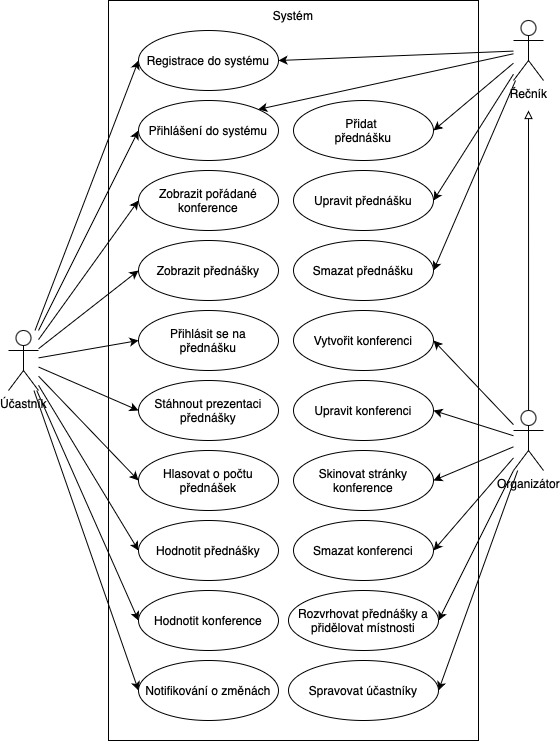

The diagram above was exported from draw.io. Its source (the exported page's mxGraphModel, read from the mxfile embedded in the PNG):
<mxGraphModel dx="1207" dy="1901" grid="1" gridSize="10" guides="1" tooltips="1" connect="1" arrows="1" fold="1" page="1" pageScale="1" pageWidth="827" pageHeight="1169" math="0" shadow="0">
  <root>
    <mxCell id="0" />
    <mxCell id="1" parent="0" />
    <mxCell id="u4-pMRLwMCIGYPmpD-u2-40" value="" style="rounded=0;whiteSpace=wrap;html=1;" parent="1" vertex="1">
      <mxGeometry x="190" y="-80" width="370" height="740" as="geometry" />
    </mxCell>
    <mxCell id="u4-pMRLwMCIGYPmpD-u2-22" style="rounded=0;orthogonalLoop=1;jettySize=auto;html=1;entryX=0;entryY=0.5;entryDx=0;entryDy=0;" parent="1" source="u4-pMRLwMCIGYPmpD-u2-5" target="u4-pMRLwMCIGYPmpD-u2-8" edge="1">
      <mxGeometry relative="1" as="geometry" />
    </mxCell>
    <mxCell id="u4-pMRLwMCIGYPmpD-u2-24" style="rounded=0;orthogonalLoop=1;jettySize=auto;html=1;entryX=0;entryY=0.5;entryDx=0;entryDy=0;" parent="1" source="u4-pMRLwMCIGYPmpD-u2-5" target="u4-pMRLwMCIGYPmpD-u2-9" edge="1">
      <mxGeometry relative="1" as="geometry" />
    </mxCell>
    <mxCell id="u4-pMRLwMCIGYPmpD-u2-26" style="rounded=0;orthogonalLoop=1;jettySize=auto;html=1;entryX=0;entryY=0.5;entryDx=0;entryDy=0;" parent="1" source="u4-pMRLwMCIGYPmpD-u2-5" target="u4-pMRLwMCIGYPmpD-u2-10" edge="1">
      <mxGeometry relative="1" as="geometry" />
    </mxCell>
    <mxCell id="u4-pMRLwMCIGYPmpD-u2-27" style="rounded=0;orthogonalLoop=1;jettySize=auto;html=1;entryX=0;entryY=0.5;entryDx=0;entryDy=0;" parent="1" source="u4-pMRLwMCIGYPmpD-u2-5" target="u4-pMRLwMCIGYPmpD-u2-11" edge="1">
      <mxGeometry relative="1" as="geometry" />
    </mxCell>
    <mxCell id="u4-pMRLwMCIGYPmpD-u2-28" style="rounded=0;orthogonalLoop=1;jettySize=auto;html=1;entryX=0;entryY=0.5;entryDx=0;entryDy=0;" parent="1" source="u4-pMRLwMCIGYPmpD-u2-5" target="u4-pMRLwMCIGYPmpD-u2-12" edge="1">
      <mxGeometry relative="1" as="geometry" />
    </mxCell>
    <mxCell id="u4-pMRLwMCIGYPmpD-u2-29" style="rounded=0;orthogonalLoop=1;jettySize=auto;html=1;entryX=0;entryY=0.5;entryDx=0;entryDy=0;" parent="1" source="u4-pMRLwMCIGYPmpD-u2-5" target="u4-pMRLwMCIGYPmpD-u2-13" edge="1">
      <mxGeometry relative="1" as="geometry" />
    </mxCell>
    <mxCell id="u4-pMRLwMCIGYPmpD-u2-45" style="rounded=0;orthogonalLoop=1;jettySize=auto;html=1;entryX=0;entryY=0.5;entryDx=0;entryDy=0;" parent="1" source="u4-pMRLwMCIGYPmpD-u2-5" target="u4-pMRLwMCIGYPmpD-u2-44" edge="1">
      <mxGeometry relative="1" as="geometry" />
    </mxCell>
    <mxCell id="u4-pMRLwMCIGYPmpD-u2-47" style="rounded=0;orthogonalLoop=1;jettySize=auto;html=1;entryX=0;entryY=0.5;entryDx=0;entryDy=0;" parent="1" source="u4-pMRLwMCIGYPmpD-u2-5" target="u4-pMRLwMCIGYPmpD-u2-46" edge="1">
      <mxGeometry relative="1" as="geometry" />
    </mxCell>
    <mxCell id="gs5GSfYROTnKpsXPnYWe-3" style="rounded=0;orthogonalLoop=1;jettySize=auto;html=1;entryX=0;entryY=0.5;entryDx=0;entryDy=0;" edge="1" parent="1" source="u4-pMRLwMCIGYPmpD-u2-5" target="gs5GSfYROTnKpsXPnYWe-2">
      <mxGeometry relative="1" as="geometry" />
    </mxCell>
    <mxCell id="gs5GSfYROTnKpsXPnYWe-4" style="rounded=0;orthogonalLoop=1;jettySize=auto;html=1;entryX=0;entryY=0.5;entryDx=0;entryDy=0;" edge="1" parent="1" source="u4-pMRLwMCIGYPmpD-u2-5" target="gs5GSfYROTnKpsXPnYWe-1">
      <mxGeometry relative="1" as="geometry" />
    </mxCell>
    <mxCell id="u4-pMRLwMCIGYPmpD-u2-5" value="Účastník" style="shape=umlActor;verticalLabelPosition=bottom;verticalAlign=top;html=1;" parent="1" vertex="1">
      <mxGeometry x="90" y="250" width="30" height="60" as="geometry" />
    </mxCell>
    <mxCell id="u4-pMRLwMCIGYPmpD-u2-31" style="rounded=0;orthogonalLoop=1;jettySize=auto;html=1;entryX=1;entryY=0.5;entryDx=0;entryDy=0;" parent="1" source="u4-pMRLwMCIGYPmpD-u2-6" target="u4-pMRLwMCIGYPmpD-u2-14" edge="1">
      <mxGeometry relative="1" as="geometry" />
    </mxCell>
    <mxCell id="u4-pMRLwMCIGYPmpD-u2-32" style="rounded=0;orthogonalLoop=1;jettySize=auto;html=1;entryX=1;entryY=0.5;entryDx=0;entryDy=0;" parent="1" source="u4-pMRLwMCIGYPmpD-u2-6" target="u4-pMRLwMCIGYPmpD-u2-16" edge="1">
      <mxGeometry relative="1" as="geometry" />
    </mxCell>
    <mxCell id="u4-pMRLwMCIGYPmpD-u2-33" style="rounded=0;orthogonalLoop=1;jettySize=auto;html=1;entryX=1;entryY=0.5;entryDx=0;entryDy=0;" parent="1" source="u4-pMRLwMCIGYPmpD-u2-6" target="u4-pMRLwMCIGYPmpD-u2-15" edge="1">
      <mxGeometry relative="1" as="geometry" />
    </mxCell>
    <mxCell id="gs5GSfYROTnKpsXPnYWe-5" style="rounded=0;orthogonalLoop=1;jettySize=auto;html=1;entryX=1;entryY=0;entryDx=0;entryDy=0;" edge="1" parent="1" source="u4-pMRLwMCIGYPmpD-u2-6" target="gs5GSfYROTnKpsXPnYWe-2">
      <mxGeometry relative="1" as="geometry" />
    </mxCell>
    <mxCell id="gs5GSfYROTnKpsXPnYWe-6" style="rounded=0;orthogonalLoop=1;jettySize=auto;html=1;entryX=1;entryY=0.5;entryDx=0;entryDy=0;" edge="1" parent="1" source="u4-pMRLwMCIGYPmpD-u2-6" target="gs5GSfYROTnKpsXPnYWe-1">
      <mxGeometry relative="1" as="geometry" />
    </mxCell>
    <mxCell id="u4-pMRLwMCIGYPmpD-u2-6" value="Řečník" style="shape=umlActor;verticalLabelPosition=bottom;verticalAlign=top;html=1;" parent="1" vertex="1">
      <mxGeometry x="595" y="-60" width="30" height="60" as="geometry" />
    </mxCell>
    <mxCell id="u4-pMRLwMCIGYPmpD-u2-35" style="rounded=0;orthogonalLoop=1;jettySize=auto;html=1;entryX=1;entryY=0.5;entryDx=0;entryDy=0;" parent="1" source="u4-pMRLwMCIGYPmpD-u2-7" target="u4-pMRLwMCIGYPmpD-u2-17" edge="1">
      <mxGeometry relative="1" as="geometry" />
    </mxCell>
    <mxCell id="u4-pMRLwMCIGYPmpD-u2-36" style="rounded=0;orthogonalLoop=1;jettySize=auto;html=1;entryX=1;entryY=0.5;entryDx=0;entryDy=0;" parent="1" source="u4-pMRLwMCIGYPmpD-u2-7" target="u4-pMRLwMCIGYPmpD-u2-18" edge="1">
      <mxGeometry relative="1" as="geometry" />
    </mxCell>
    <mxCell id="u4-pMRLwMCIGYPmpD-u2-37" style="rounded=0;orthogonalLoop=1;jettySize=auto;html=1;entryX=1;entryY=0.5;entryDx=0;entryDy=0;" parent="1" source="u4-pMRLwMCIGYPmpD-u2-7" target="u4-pMRLwMCIGYPmpD-u2-19" edge="1">
      <mxGeometry relative="1" as="geometry" />
    </mxCell>
    <mxCell id="u4-pMRLwMCIGYPmpD-u2-43" style="rounded=0;orthogonalLoop=1;jettySize=auto;html=1;entryX=1;entryY=0.5;entryDx=0;entryDy=0;" parent="1" source="u4-pMRLwMCIGYPmpD-u2-7" target="u4-pMRLwMCIGYPmpD-u2-42" edge="1">
      <mxGeometry relative="1" as="geometry" />
    </mxCell>
    <mxCell id="u4-pMRLwMCIGYPmpD-u2-49" style="rounded=0;orthogonalLoop=1;jettySize=auto;html=1;entryX=1;entryY=0.5;entryDx=0;entryDy=0;" parent="1" source="u4-pMRLwMCIGYPmpD-u2-7" target="u4-pMRLwMCIGYPmpD-u2-48" edge="1">
      <mxGeometry relative="1" as="geometry" />
    </mxCell>
    <mxCell id="gs5GSfYROTnKpsXPnYWe-7" style="edgeStyle=orthogonalEdgeStyle;rounded=0;orthogonalLoop=1;jettySize=auto;html=1;endArrow=block;endFill=0;" edge="1" parent="1" source="u4-pMRLwMCIGYPmpD-u2-7">
      <mxGeometry relative="1" as="geometry">
        <mxPoint x="610" y="30" as="targetPoint" />
      </mxGeometry>
    </mxCell>
    <mxCell id="gs5GSfYROTnKpsXPnYWe-9" style="rounded=0;orthogonalLoop=1;jettySize=auto;html=1;entryX=1;entryY=0.5;entryDx=0;entryDy=0;" edge="1" parent="1" source="u4-pMRLwMCIGYPmpD-u2-7" target="gs5GSfYROTnKpsXPnYWe-8">
      <mxGeometry relative="1" as="geometry" />
    </mxCell>
    <mxCell id="u4-pMRLwMCIGYPmpD-u2-7" value="Organizátor" style="shape=umlActor;verticalLabelPosition=bottom;verticalAlign=top;html=1;" parent="1" vertex="1">
      <mxGeometry x="595" y="330" width="30" height="60" as="geometry" />
    </mxCell>
    <mxCell id="u4-pMRLwMCIGYPmpD-u2-8" value="Zobrazit pořádané konference" style="ellipse;whiteSpace=wrap;html=1;" parent="1" vertex="1">
      <mxGeometry x="220" y="90" width="140" height="60" as="geometry" />
    </mxCell>
    <mxCell id="u4-pMRLwMCIGYPmpD-u2-9" value="Zobrazit přednášky" style="ellipse;whiteSpace=wrap;html=1;" parent="1" vertex="1">
      <mxGeometry x="220" y="160" width="140" height="60" as="geometry" />
    </mxCell>
    <mxCell id="u4-pMRLwMCIGYPmpD-u2-10" value="Přihlásit se na &lt;br&gt;přednášku" style="ellipse;whiteSpace=wrap;html=1;" parent="1" vertex="1">
      <mxGeometry x="220" y="230" width="140" height="60" as="geometry" />
    </mxCell>
    <mxCell id="u4-pMRLwMCIGYPmpD-u2-11" value="Stáhnout prezentaci přednášky" style="ellipse;whiteSpace=wrap;html=1;" parent="1" vertex="1">
      <mxGeometry x="220" y="300" width="140" height="60" as="geometry" />
    </mxCell>
    <mxCell id="u4-pMRLwMCIGYPmpD-u2-12" value="Hlasovat o počtu přednášek" style="ellipse;whiteSpace=wrap;html=1;" parent="1" vertex="1">
      <mxGeometry x="220" y="370" width="140" height="60" as="geometry" />
    </mxCell>
    <mxCell id="u4-pMRLwMCIGYPmpD-u2-13" value="Hodnotit přednášky" style="ellipse;whiteSpace=wrap;html=1;" parent="1" vertex="1">
      <mxGeometry x="220" y="440" width="140" height="60" as="geometry" />
    </mxCell>
    <mxCell id="u4-pMRLwMCIGYPmpD-u2-14" value="Přidat&amp;nbsp;&lt;br&gt;přednášku" style="ellipse;whiteSpace=wrap;html=1;" parent="1" vertex="1">
      <mxGeometry x="375" y="20" width="140" height="60" as="geometry" />
    </mxCell>
    <mxCell id="u4-pMRLwMCIGYPmpD-u2-15" value="Smazat přednášku" style="ellipse;whiteSpace=wrap;html=1;" parent="1" vertex="1">
      <mxGeometry x="375" y="160" width="140" height="60" as="geometry" />
    </mxCell>
    <mxCell id="u4-pMRLwMCIGYPmpD-u2-16" value="Upravit přednášku" style="ellipse;whiteSpace=wrap;html=1;" parent="1" vertex="1">
      <mxGeometry x="375" y="90" width="140" height="60" as="geometry" />
    </mxCell>
    <mxCell id="u4-pMRLwMCIGYPmpD-u2-17" value="Vytvořit konferenci" style="ellipse;whiteSpace=wrap;html=1;" parent="1" vertex="1">
      <mxGeometry x="375" y="230" width="140" height="60" as="geometry" />
    </mxCell>
    <mxCell id="u4-pMRLwMCIGYPmpD-u2-18" value="Skinovat stránky konference" style="ellipse;whiteSpace=wrap;html=1;" parent="1" vertex="1">
      <mxGeometry x="375" y="370" width="140" height="60" as="geometry" />
    </mxCell>
    <mxCell id="u4-pMRLwMCIGYPmpD-u2-19" value="Smazat konferenci" style="ellipse;whiteSpace=wrap;html=1;" parent="1" vertex="1">
      <mxGeometry x="375" y="440" width="140" height="60" as="geometry" />
    </mxCell>
    <mxCell id="u4-pMRLwMCIGYPmpD-u2-41" value="Systém" style="text;html=1;strokeColor=none;fillColor=none;align=center;verticalAlign=middle;whiteSpace=wrap;rounded=0;" parent="1" vertex="1">
      <mxGeometry x="345" y="-80" width="60" height="30" as="geometry" />
    </mxCell>
    <mxCell id="u4-pMRLwMCIGYPmpD-u2-42" value="Rozvrhovat přednášky a přidělovat místnosti" style="ellipse;whiteSpace=wrap;html=1;" parent="1" vertex="1">
      <mxGeometry x="370" y="510" width="150" height="60" as="geometry" />
    </mxCell>
    <mxCell id="u4-pMRLwMCIGYPmpD-u2-44" value="Notifikování o změnách" style="ellipse;whiteSpace=wrap;html=1;" parent="1" vertex="1">
      <mxGeometry x="220" y="580" width="140" height="60" as="geometry" />
    </mxCell>
    <mxCell id="u4-pMRLwMCIGYPmpD-u2-46" value="Hodnotit konference" style="ellipse;whiteSpace=wrap;html=1;" parent="1" vertex="1">
      <mxGeometry x="220" y="510" width="140" height="60" as="geometry" />
    </mxCell>
    <mxCell id="u4-pMRLwMCIGYPmpD-u2-48" value="Upravit konferenci" style="ellipse;whiteSpace=wrap;html=1;" parent="1" vertex="1">
      <mxGeometry x="375" y="300" width="140" height="60" as="geometry" />
    </mxCell>
    <mxCell id="gs5GSfYROTnKpsXPnYWe-1" value="Registrace do systému" style="ellipse;whiteSpace=wrap;html=1;" vertex="1" parent="1">
      <mxGeometry x="220" y="-50" width="140" height="60" as="geometry" />
    </mxCell>
    <mxCell id="gs5GSfYROTnKpsXPnYWe-2" value="Přihlášení do systému" style="ellipse;whiteSpace=wrap;html=1;" vertex="1" parent="1">
      <mxGeometry x="220" y="20" width="140" height="60" as="geometry" />
    </mxCell>
    <mxCell id="gs5GSfYROTnKpsXPnYWe-8" value="Spravovat účastníky" style="ellipse;whiteSpace=wrap;html=1;" vertex="1" parent="1">
      <mxGeometry x="370" y="580" width="150" height="60" as="geometry" />
    </mxCell>
  </root>
</mxGraphModel>